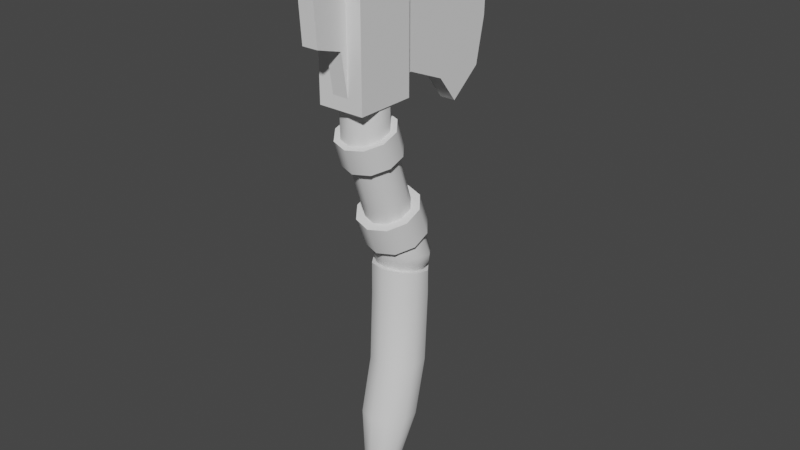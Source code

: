 # Source: yxa.blend  (saved by Blender 2.92.15; exported with 4.5.12 LTS)
import bpy
from mathutils import Matrix  # noqa: F401  (used for matrix-valued properties, if any)

bpy.ops.wm.read_factory_settings(use_empty=True)
scene = bpy.context.scene
scene.name = 'Scene'

# ---- collections
col_collection = bpy.data.collections.new('Collection'); scene.collection.children.link(col_collection)

# ---- node groups
ng_auto_smooth = bpy.data.node_groups.new('Auto Smooth', 'GeometryNodeTree')
_s = ng_auto_smooth.interface.new_socket(name='Geometry', in_out='OUTPUT', socket_type='NodeSocketGeometry')
_s = ng_auto_smooth.interface.new_socket(name='Geometry', in_out='INPUT', socket_type='NodeSocketGeometry')
_s = ng_auto_smooth.interface.new_socket(name='Angle', in_out='INPUT', socket_type='NodeSocketFloat')
_s.subtype = 'ANGLE'
_s.min_value = 0.0
_s.max_value = 3.142
ng_auto_smooth.is_modifier = True
_N = ng_auto_smooth.nodes; _L = ng_auto_smooth.links
n0 = _N.new('NodeGroupOutput'); n0.name = 'Group Output'; n0.location = (480, -100)
n1 = _N.new('NodeGroupInput'); n1.name = 'Group Input'; n1.location = (-420, -300)
n2 = _N.new('NodeGroupInput'); n2.name = 'Group Input.001'; n2.location = (-60, -100)
n3 = _N.new('GeometryNodeSetShadeSmooth'); n3.name = 'Set Shade Smooth'; n3.location = (120, -100)
n3.domain = 'EDGE'
n4 = _N.new('GeometryNodeSetShadeSmooth'); n4.name = 'Set Shade Smooth.001'; n4.location = (300, -100)
n5 = _N.new('GeometryNodeInputMeshEdgeAngle'); n5.name = 'Edge Angle'; n5.location = (-420, -220)
n6 = _N.new('GeometryNodeInputEdgeSmooth'); n6.name = 'Is Edge Smooth'; n6.location = (-60, -160)
n7 = _N.new('GeometryNodeInputShadeSmooth'); n7.name = 'Is Face Smooth'; n7.location = (-240, -340)
n8 = _N.new('FunctionNodeBooleanMath'); n8.name = 'Boolean Math'; n8.location = (-60, -220)
n9 = _N.new('FunctionNodeCompare'); n9.name = 'Compare'; n9.location = (-240, -180)
n9.operation = 'LESS_EQUAL'
_L.new(n5.outputs[0], n9.inputs[0])
_L.new(n4.outputs[0], n0.inputs[0])
_L.new(n1.outputs[1], n9.inputs[1])
_L.new(n9.outputs[0], n8.inputs[0])
_L.new(n7.outputs[0], n8.inputs[1])
_L.new(n2.outputs[0], n3.inputs[0])
_L.new(n6.outputs[0], n3.inputs[1])
_L.new(n3.outputs[0], n4.inputs[0])
_L.new(n8.outputs[0], n3.inputs[2])
n0.is_active_output = True

# ---- world
world_world = bpy.data.worlds.new('World'); scene.world = world_world
world_world.use_nodes = True; world_world.node_tree.nodes.clear()
_N = world_world.node_tree.nodes; _L = world_world.node_tree.links
n0 = _N.new('ShaderNodeOutputWorld'); n0.name = 'World Output'; n0.location = (300, 300)
n1 = _N.new('ShaderNodeBackground'); n1.name = 'Background'; n1.location = (10, 300)
n1.inputs[0].default_value = (0.05088, 0.05088, 0.05088, 1.0)
_L.new(n1.outputs[0], n0.inputs[0])
n0.is_active_output = True
world_world.color = (0.05088, 0.05088, 0.05088)
world_world.use_sun_shadow = False
world_world.sun_shadow_jitter_overblur = 0.0

# ---- meshes
me_cylinder = bpy.data.meshes.new('Cylinder')
me_cylinder.from_pydata([(2.987e-10, 0.1219, 0.3652), (0.07163, 0.0986, 0.3652), (0.1159, 0.03766, 0.3652), (0.1159, -0.03766, 0.3652), (0.07163, -0.0986, 0.3652), (2.987e-10, -0.1219, 0.3652), (-0.07163, -0.0986, 0.3652), (-0.1159, -0.03766, 0.3652), (-0.1159, 0.03766, 0.3652), (-0.07163, 0.0986, 0.3652), (0.1049, 0.2103, 0.6707), (-1.252e-08, 0.2444, 0.6707), (0.1698, 0.1211, 0.6707), (0.1698, 0.01078, 0.6707), (0.1049, -0.07846, 0.6707), (-1.252e-08, -0.1126, 0.6707), (-0.1049, -0.07846, 0.6707), (-0.1698, 0.01078, 0.6707), (-0.1698, 0.1211, 0.6707), (-0.1049, 0.2103, 0.6707), (0.1049, 0.2961, 1.036), (-1.252e-08, 0.3301, 1.036), (0.1698, 0.2068, 1.036), (0.1698, 0.0965, 1.036), (0.1049, 0.007257, 1.036), (-1.252e-08, -0.02683, 1.036), (-0.1049, 0.007257, 1.036), (-0.1698, 0.0965, 1.036), (-0.1698, 0.2068, 1.036), (-0.1049, 0.2961, 1.036), (0.1049, 0.3182, 1.495), (-1.252e-08, 0.3523, 1.495), (0.1698, 0.229, 1.495), (0.1698, 0.1187, 1.495), (0.1049, 0.02941, 1.495), (-1.252e-08, -0.004676, 1.495), (-0.1049, 0.02941, 1.495), (-0.1698, 0.1187, 1.495), (-0.1698, 0.229, 1.495), (-0.1049, 0.3182, 1.495), (0.08595, 0.2897, 1.652), (-4.034e-08, 0.3171, 1.646), (0.1391, 0.2181, 1.666), (0.1391, 0.1295, 1.684), (0.08595, 0.0579, 1.699), (-4.034e-08, 0.03053, 1.705), (-0.08595, 0.0579, 1.699), (-0.1391, 0.1295, 1.684), (-0.1391, 0.2181, 1.666), (-0.08595, 0.2897, 1.652), (0.1049, 0.3153, 1.647), (-4.034e-08, 0.3487, 1.64), (0.1698, 0.2279, 1.664), (0.1698, 0.1198, 1.686), (0.1049, 0.03232, 1.704), (-4.034e-08, -0.001078, 1.711), (-0.1049, 0.03232, 1.704), (-0.1698, 0.1198, 1.686), (-0.1698, 0.2279, 1.664), (-0.1049, 0.3153, 1.647), (0.09307, 0.2544, 1.961), (-7.431e-08, 0.2824, 1.973), (0.1506, 0.181, 1.932), (0.1506, 0.09025, 1.895), (0.09307, 0.01686, 1.865), (-7.431e-08, -0.01117, 1.854), (-0.09307, 0.01686, 1.865), (-0.1506, 0.09025, 1.895), (-0.1506, 0.181, 1.932), (-0.09307, 0.2544, 1.961), (0.1172, 0.2852, 1.974), (-7.271e-08, 0.3205, 1.988), (0.1897, 0.1927, 1.937), (0.1897, 0.07847, 1.89), (0.1172, -0.01397, 1.853), (-7.271e-08, -0.04928, 1.839), (-0.1172, -0.01397, 1.853), (-0.1897, 0.07847, 1.89), (-0.1897, 0.1927, 1.937), (-0.1172, 0.2852, 1.974), (0.08421, 0.1683, 2.142), (-4.986e-08, 0.1937, 2.152), (0.1363, 0.1019, 2.115), (0.1363, 0.01983, 2.082), (0.08421, -0.04657, 2.055), (-4.193e-08, -0.07193, 2.044), (-0.08421, -0.04657, 2.055), (-0.1363, 0.01983, 2.082), (-0.1363, 0.1019, 2.115), (-0.08421, 0.1683, 2.142), (0.1172, 0.2105, 2.159), (-4.81e-08, 0.2458, 2.173), (0.1897, 0.118, 2.121), (0.1897, 0.00374, 2.075), (0.1172, -0.08871, 2.038), (-4.81e-08, -0.124, 2.023), (-0.1172, -0.08871, 2.038), (-0.1897, 0.00374, 2.075), (-0.1897, 0.118, 2.121), (-0.1172, 0.2105, 2.159), (0.08421, 0.04072, 2.513), (4.653e-08, 0.06657, 2.521), (0.1363, -0.02696, 2.489), (0.1363, -0.1106, 2.46), (0.08421, -0.1783, 2.437), (5.445e-08, -0.2041, 2.428), (-0.08421, -0.1783, 2.437), (-0.1363, -0.1106, 2.46), (-0.1363, -0.02696, 2.489), (-0.08421, 0.04072, 2.513), (0.1094, 0.07351, 2.524), (4.864e-08, 0.1071, 2.536), (0.1771, -0.01443, 2.493), (0.1771, -0.1231, 2.456), (0.1094, -0.2111, 2.425), (5.893e-08, -0.2447, 2.414), (-0.1094, -0.2111, 2.425), (-0.1771, -0.1231, 2.456), (-0.1771, -0.01443, 2.493), (-0.1094, 0.07351, 2.524), (0.08658, -0.01304, 2.677), (9.475e-08, 0.01354, 2.687), (0.1401, -0.08262, 2.653), (0.1401, -0.1686, 2.623), (0.08658, -0.2382, 2.599), (1.148e-07, -0.2648, 2.59), (-0.08658, -0.2382, 2.599), (-0.1401, -0.1686, 2.623), (-0.1401, -0.08262, 2.653), (-0.08658, -0.01304, 2.677), (0.1094, 0.01667, 2.688), (9.78e-08, 0.05026, 2.699), (0.1771, -0.07127, 2.657), (0.1771, -0.18, 2.62), (0.1094, -0.2679, 2.589), (1.081e-07, -0.3015, 2.577), (-0.1094, -0.2679, 2.589), (-0.1771, -0.18, 2.62), (-0.1771, -0.07127, 2.657), (-0.1094, 0.01667, 2.688), (0.1401, -0.1704, 3.833), (0.08658, -0.2441, 3.832), (1.533e-07, -0.2722, 3.831), (-0.08658, -0.2441, 3.832), (0.0001607, 0.07429, 0.04277), (0.04517, 0.06141, 0.06104), (0.07592, 0.02408, 0.09335), (0.07916, -0.02621, 0.129), (0.05034, -0.06961, 0.1532), (0.0001607, -0.08601, 0.1542), (-0.0488, -0.06794, 0.1315), (-0.07586, -0.02524, 0.09622), (-0.07286, 0.02319, 0.06319), (-0.04387, 0.06006, 0.04356), (0.1082, 0.3291, 1.754), (0.1032, 0.3247, 1.705), (-4.096e-08, 0.3575, 1.698), (-4.485e-08, 0.3641, 1.747), (0.1743, 0.2376, 1.772), (0.1669, 0.2387, 1.722), (0.1725, 0.1244, 1.795), (0.1669, 0.1324, 1.744), (0.1043, 0.03316, 1.814), (0.1032, 0.04645, 1.761), (-5.576e-08, -0.001204, 1.821), (-4.096e-08, 0.01361, 1.768), (-0.1043, 0.03316, 1.814), (-0.1032, 0.04645, 1.761), (-0.1725, 0.1244, 1.795), (-0.1669, 0.1324, 1.744), (-0.1743, 0.2376, 1.772), (-0.1669, 0.2387, 1.722), (-0.1082, 0.3291, 1.754), (-0.1032, 0.3247, 1.705), (0.1401, -0.1028, 3.834), (-0.1126, -0.2082, 3.832), (0.08658, -0.006328, 3.754), (0.1401, -0.07946, 3.818), (-0.1401, -0.0797, 3.739), (-0.08658, -0.006666, 3.706), (1.287e-07, 0.02131, 3.712), (-0.1401, -0.1704, 3.799), (-0.05262, -0.5351, 3.21), (-0.05262, 0.6117, 2.614), (-0.05262, -0.5625, 3.602), (-0.05262, 0.9016, 3.547), (-0.05262, -0.5488, 3.406), (-0.05262, 0.8832, 3.07), (-0.05262, -0.542, 3.308), (-0.05262, 0.8203, 2.779), (-0.05262, 0.2035, 2.901), (-0.05262, 0.475, 2.787), (-0.05262, 0.69, 3.569), (-0.05262, 0.202, 3.603), (-0.05262, -0.1803, 3.629), (-0.05262, -0.3114, 2.835), (-0.05262, -0.3714, 3.62), (-0.05262, -0.3637, 3.159), (-0.05262, -0.05398, 2.868), (-0.05262, 0.01085, 3.624), (0.05143, -0.5351, 3.21), (0.05143, 0.6117, 2.614), (0.05143, -0.5625, 3.602), (0.05143, 0.9016, 3.547), (0.05143, -0.5488, 3.406), (0.05143, 0.8832, 3.07), (0.05143, -0.542, 3.308), (0.05143, 0.8203, 2.779), (0.05143, 0.2035, 2.901), (0.05143, 0.475, 2.787), (0.05143, 0.69, 3.569), (0.05143, 0.202, 3.603), (0.05143, -0.1803, 3.629), (0.05143, -0.3114, 2.835), (0.05143, -0.3714, 3.62), (0.05143, -0.3637, 3.159), (0.05143, -0.05398, 2.868), (0.05143, 0.01085, 3.624), (-0.1504, -0.3204, 2.81), (-0.1504, -0.3204, 3.633), (-0.1504, 0.06604, 2.81), (-0.1504, 0.06604, 3.633), (0.1504, -0.3204, 2.81), (0.1504, -0.3204, 3.633), (0.1504, 0.06604, 2.81), (0.1504, 0.06604, 3.633)], [], [(144, 0, 1, 145), (145, 1, 2, 146), (146, 2, 3, 147), (147, 3, 4, 148), (148, 4, 5, 149), (149, 5, 6, 150), (150, 6, 7, 151), (151, 7, 8, 152), (6, 5, 15, 16), (152, 8, 9, 153), (153, 9, 0, 144), (15, 14, 24, 25), (5, 4, 14, 15), (4, 3, 13, 14), (1, 0, 11, 10), (3, 2, 12, 13), (2, 1, 10, 12), (0, 9, 19, 11), (9, 8, 18, 19), (8, 7, 17, 18), (7, 6, 16, 17), (22, 20, 30, 32), (12, 10, 20, 22), (19, 18, 28, 29), (16, 15, 25, 26), (13, 12, 22, 23), (11, 19, 29, 21), (17, 16, 26, 27), (14, 13, 23, 24), (10, 11, 21, 20), (18, 17, 27, 28), (36, 35, 55, 56), (29, 28, 38, 39), (26, 25, 35, 36), (23, 22, 32, 33), (21, 29, 39, 31), (27, 26, 36, 37), (24, 23, 33, 34), (20, 21, 31, 30), (28, 27, 37, 38), (25, 24, 34, 35), (164, 162, 64, 65), (33, 32, 52, 53), (31, 39, 59, 51), (37, 36, 56, 57), (34, 33, 53, 54), (30, 31, 51, 50), (38, 37, 57, 58), (35, 34, 54, 55), (32, 30, 50, 52), (39, 38, 58, 59), (41, 40, 50, 51), (40, 42, 52, 50), (42, 43, 53, 52), (43, 44, 54, 53), (44, 45, 55, 54), (45, 46, 56, 55), (46, 47, 57, 56), (47, 48, 58, 57), (48, 49, 59, 58), (49, 41, 51, 59), (42, 40, 155, 159), (158, 154, 60, 62), (172, 170, 68, 69), (166, 164, 65, 66), (157, 172, 69, 61), (168, 166, 66, 67), (162, 160, 63, 64), (160, 158, 62, 63), (170, 168, 67, 68), (65, 64, 74, 75), (48, 47, 169, 171), (45, 44, 163, 165), (154, 157, 61, 60), (49, 48, 171, 173), (46, 45, 165, 167), (43, 42, 159, 161), (41, 49, 173, 156), (47, 46, 167, 169), (44, 43, 161, 163), (72, 70, 90, 92), (62, 60, 70, 72), (69, 68, 78, 79), (66, 65, 75, 76), (63, 62, 72, 73), (61, 69, 79, 71), (67, 66, 76, 77), (64, 63, 73, 74), (60, 61, 71, 70), (68, 67, 77, 78), (82, 80, 100, 102), (79, 78, 98, 99), (76, 75, 95, 96), (73, 72, 92, 93), (71, 79, 99, 91), (77, 76, 96, 97), (74, 73, 93, 94), (70, 71, 91, 90), (78, 77, 97, 98), (75, 74, 94, 95), (81, 80, 90, 91), (80, 82, 92, 90), (82, 83, 93, 92), (83, 84, 94, 93), (84, 85, 95, 94), (85, 86, 96, 95), (86, 87, 97, 96), (87, 88, 98, 97), (88, 89, 99, 98), (89, 81, 91, 99), (109, 108, 118, 119), (89, 88, 108, 109), (86, 85, 105, 106), (83, 82, 102, 103), (81, 89, 109, 101), (87, 86, 106, 107), (84, 83, 103, 104), (80, 81, 101, 100), (88, 87, 107, 108), (85, 84, 104, 105), (116, 115, 135, 136), (106, 105, 115, 116), (103, 102, 112, 113), (101, 109, 119, 111), (107, 106, 116, 117), (104, 103, 113, 114), (100, 101, 111, 110), (108, 107, 117, 118), (105, 104, 114, 115), (102, 100, 110, 112), (125, 124, 141, 142), (113, 112, 132, 133), (111, 119, 139, 131), (117, 116, 136, 137), (114, 113, 133, 134), (110, 111, 131, 130), (118, 117, 137, 138), (115, 114, 134, 135), (112, 110, 130, 132), (119, 118, 138, 139), (121, 120, 130, 131), (120, 122, 132, 130), (122, 123, 133, 132), (123, 124, 134, 133), (124, 125, 135, 134), (125, 126, 136, 135), (126, 127, 137, 136), (127, 128, 138, 137), (128, 129, 139, 138), (129, 121, 131, 139), (174, 175, 143, 142, 141, 140), (126, 125, 142, 143), (124, 123, 140, 141), (150, 151, 152, 153, 144, 145, 146, 147, 148, 149), (155, 156, 157, 154), (159, 155, 154, 158), (161, 159, 158, 160), (163, 161, 160, 162), (165, 163, 162, 164), (167, 165, 164, 166), (169, 167, 166, 168), (171, 169, 168, 170), (173, 171, 170, 172), (156, 173, 172, 157), (40, 41, 156, 155), (121, 129, 179, 180), (129, 128, 178, 179), (128, 127, 181, 178), (122, 120, 176, 177), (120, 121, 180, 176), (127, 126, 143, 175, 181), (174, 177, 176, 180, 179, 178, 181, 175), (123, 122, 177, 174, 140), (188, 186, 184, 196, 194, 199, 193, 192, 185, 187, 189, 183, 191, 190, 198, 195, 197, 182), (206, 200, 215, 213, 216, 208, 209, 201, 207, 205, 203, 210, 211, 217, 212, 214, 202, 204), (188, 182, 200, 206), (183, 189, 207, 201), (195, 198, 216, 213), (191, 183, 201, 209), (194, 196, 214, 212), (199, 194, 212, 217), (193, 199, 217, 211), (187, 185, 203, 205), (198, 190, 208, 216), (196, 184, 202, 214), (190, 191, 209, 208), (184, 186, 204, 202), (182, 197, 215, 200), (185, 192, 210, 203), (197, 195, 213, 215), (189, 187, 205, 207), (192, 193, 211, 210), (186, 188, 206, 204), (218, 219, 221, 220), (220, 221, 225, 224), (224, 225, 223, 222), (222, 223, 219, 218), (220, 224, 222, 218), (225, 221, 219, 223)])
me_cylinder.polygons.foreach_set('use_smooth', [True] * 199)
_uv = me_cylinder.uv_layers.new(name='UVMap')
_uv.uv.foreach_set('vector', [0.0005619, 0.1046, 0.06013, 0.1051, 0.05939, 0.1189, 0.00344, 0.1133, 0.004219, 0.1198, 0.05981, 0.1256, 0.05776, 0.1391, 0.008722, 0.1294, 0.009232, 0.1389, 0.05835, 0.1458, 0.05582, 0.1591, 0.01386, 0.149, 0.0137, 0.1616, 0.05637, 0.1656, 0.05443, 0.1789, 0.01666, 0.1715, 0.01511, 0.1864, 0.05403, 0.1856, 0.0536, 0.1992, 0.015, 0.196, 0.01499, 0.00687, 0.0536, 0.003679, 0.05403, 0.01731, 0.01117, 0.01644, 0.01281, 0.03205, 0.05443, 0.02395, 0.05637, 0.03729, 0.007851, 0.04191, 0.008076, 0.05514, 0.05582, 0.04381, 0.05835, 0.05714, 0.003838, 0.06484, 0.05403, 0.01731, 0.0536, 0.003679, 0.1089, 0.002464, 0.1095, 0.02242, 0.003312, 0.07452, 0.05776, 0.06376, 0.05981, 0.07729, 0.001053, 0.08348, 0.0002452, 0.08992, 0.05939, 0.08404, 0.06013, 0.09779, 0.0005624, 0.09837, 0.1089, 0.2004, 0.1095, 0.1805, 0.1775, 0.1778, 0.1767, 0.1978, 0.0536, 0.1992, 0.05403, 0.1856, 0.1095, 0.1805, 0.1089, 0.2004, 0.05443, 0.1789, 0.05637, 0.1656, 0.1124, 0.1609, 0.1095, 0.1805, 0.05939, 0.1189, 0.06013, 0.1051, 0.1202, 0.1014, 0.1191, 0.1216, 0.05582, 0.1591, 0.05835, 0.1458, 0.1161, 0.1414, 0.1124, 0.1609, 0.05776, 0.1391, 0.05981, 0.1256, 0.1191, 0.1216, 0.1161, 0.1414, 0.06013, 0.09779, 0.05939, 0.08404, 0.1191, 0.08131, 0.1202, 0.1014, 0.05981, 0.07729, 0.05776, 0.06376, 0.1161, 0.0615, 0.1191, 0.08131, 0.05835, 0.05714, 0.05582, 0.04381, 0.1124, 0.04196, 0.1161, 0.0615, 0.05637, 0.03729, 0.05443, 0.02395, 0.1095, 0.02242, 0.1124, 0.04196, 0.1825, 0.1389, 0.1846, 0.1201, 0.2651, 0.1215, 0.2638, 0.1415, 0.1161, 0.1414, 0.1191, 0.1216, 0.1846, 0.1201, 0.1825, 0.1389, 0.1191, 0.08131, 0.1161, 0.0615, 0.1825, 0.06404, 0.1846, 0.08283, 0.1095, 0.02242, 0.1089, 0.002464, 0.1767, 0.005132, 0.1775, 0.0251, 0.1124, 0.1609, 0.1161, 0.1414, 0.1825, 0.1389, 0.1797, 0.1581, 0.1202, 0.1014, 0.1191, 0.08131, 0.1846, 0.08283, 0.1856, 0.1014, 0.1124, 0.04196, 0.1095, 0.02242, 0.1775, 0.0251, 0.1797, 0.04483, 0.1095, 0.1805, 0.1124, 0.1609, 0.1797, 0.1581, 0.1775, 0.1778, 0.1191, 0.1216, 0.1202, 0.1014, 0.1856, 0.1014, 0.1846, 0.1201, 0.1161, 0.0615, 0.1124, 0.04196, 0.1797, 0.04483, 0.1825, 0.06404, 0.2606, 0.02174, 0.2596, 0.002095, 0.2981, 0.0002452, 0.2979, 0.01991, 0.1846, 0.08283, 0.1825, 0.06404, 0.2638, 0.06137, 0.2651, 0.08139, 0.1775, 0.0251, 0.1767, 0.005132, 0.2596, 0.002095, 0.2606, 0.02174, 0.1797, 0.1581, 0.1825, 0.1389, 0.2638, 0.1415, 0.2622, 0.1614, 0.1856, 0.1014, 0.1846, 0.08283, 0.2651, 0.08139, 0.2655, 0.1014, 0.1797, 0.04483, 0.1775, 0.0251, 0.2606, 0.02174, 0.2622, 0.04148, 0.1775, 0.1778, 0.1797, 0.1581, 0.2622, 0.1614, 0.2606, 0.1812, 0.1846, 0.1201, 0.1856, 0.1014, 0.2655, 0.1014, 0.2651, 0.1215, 0.1825, 0.06404, 0.1797, 0.04483, 0.2622, 0.04148, 0.2638, 0.06137, 0.1767, 0.1978, 0.1775, 0.1778, 0.2606, 0.1812, 0.2596, 0.2008, 0.3026, 0.1643, 0.3213, 0.158, 0.3211, 0.1678, 0.3038, 0.1705, 0.2622, 0.1614, 0.2638, 0.1415, 0.2944, 0.1443, 0.2967, 0.1641, 0.2655, 0.1014, 0.2651, 0.08139, 0.2926, 0.08064, 0.2918, 0.1007, 0.2622, 0.04148, 0.2606, 0.02174, 0.2981, 0.0192, 0.2965, 0.03894, 0.2606, 0.1812, 0.2622, 0.1614, 0.2965, 0.164, 0.2981, 0.1837, 0.2651, 0.1215, 0.2655, 0.1014, 0.2918, 0.1022, 0.2926, 0.1223, 0.2638, 0.06137, 0.2622, 0.04148, 0.2967, 0.03881, 0.2944, 0.05863, 0.2596, 0.2008, 0.2606, 0.1812, 0.2979, 0.183, 0.2981, 0.2026, 0.2638, 0.1415, 0.2651, 0.1215, 0.2926, 0.1236, 0.2946, 0.1436, 0.2651, 0.08139, 0.2638, 0.06137, 0.2946, 0.0593, 0.2926, 0.07926, 0.3174, 0.564, 0.3328, 0.559, 0.3362, 0.5637, 0.3174, 0.5698, 0.3328, 0.559, 0.3424, 0.5459, 0.3479, 0.5477, 0.3362, 0.5637, 0.3424, 0.5459, 0.3424, 0.5297, 0.3479, 0.5279, 0.3479, 0.5477, 0.3424, 0.5297, 0.3328, 0.5166, 0.3362, 0.512, 0.3479, 0.5279, 0.3328, 0.5166, 0.3174, 0.5116, 0.3174, 0.5058, 0.3362, 0.512, 0.3169, 0.5116, 0.3015, 0.5166, 0.2981, 0.512, 0.3169, 0.5058, 0.3015, 0.5166, 0.292, 0.5297, 0.2865, 0.5279, 0.2981, 0.512, 0.292, 0.5297, 0.292, 0.5459, 0.2865, 0.5477, 0.2865, 0.5279, 0.292, 0.5459, 0.3015, 0.559, 0.2981, 0.5637, 0.2865, 0.5477, 0.3015, 0.559, 0.3169, 0.564, 0.3169, 0.5698, 0.2981, 0.5637, 0.3376, 0.1162, 0.3441, 0.1014, 0.3554, 0.1046, 0.3476, 0.1224, 0.3547, 0.1282, 0.363, 0.1094, 0.3903, 0.1381, 0.3769, 0.1493, 0.363, 0.06132, 0.3547, 0.04258, 0.3769, 0.02147, 0.3903, 0.03268, 0.3213, 0.01276, 0.3026, 0.006401, 0.3038, 0.0002452, 0.3211, 0.002902, 0.3669, 0.08396, 0.3641, 0.06373, 0.4026, 0.05448, 0.408, 0.07117, 0.3388, 0.02461, 0.3217, 0.01286, 0.3225, 0.003029, 0.3398, 0.00535, 0.3217, 0.1579, 0.3388, 0.1461, 0.3398, 0.1654, 0.3225, 0.1677, 0.34, 0.1455, 0.3532, 0.1296, 0.3634, 0.1585, 0.3466, 0.1637, 0.3532, 0.04111, 0.34, 0.0252, 0.3466, 0.007089, 0.3634, 0.01225, 0.4817, 0.168, 0.4984, 0.1626, 0.5027, 0.1685, 0.4817, 0.1754, 0.3376, 0.05449, 0.3273, 0.042, 0.3352, 0.03332, 0.3476, 0.04831, 0.2986, 0.1432, 0.3139, 0.1379, 0.3192, 0.1485, 0.3008, 0.1547, 0.3641, 0.107, 0.3669, 0.08678, 0.408, 0.09957, 0.4026, 0.1163, 0.3441, 0.06932, 0.3376, 0.05449, 0.3476, 0.04831, 0.3554, 0.06611, 0.3139, 0.0328, 0.2986, 0.02758, 0.3008, 0.01601, 0.3192, 0.02228, 0.3273, 0.1287, 0.3376, 0.1162, 0.3476, 0.1224, 0.3352, 0.1374, 0.3463, 0.08537, 0.3441, 0.06932, 0.3554, 0.06611, 0.3581, 0.08537, 0.3273, 0.042, 0.3139, 0.0328, 0.3192, 0.02228, 0.3352, 0.03332, 0.3139, 0.1379, 0.3273, 0.1287, 0.3352, 0.1374, 0.3192, 0.1485, 0.4023, 0.5053, 0.3802, 0.5053, 0.3802, 0.4696, 0.4023, 0.4696, 0.5087, 0.1308, 0.4984, 0.1166, 0.5027, 0.1107, 0.5157, 0.1286, 0.2157, 0.4723, 0.2054, 0.4865, 0.1984, 0.4842, 0.2114, 0.4664, 0.2157, 0.5183, 0.2324, 0.5237, 0.2324, 0.531, 0.2114, 0.5242, 0.5087, 0.1484, 0.5087, 0.1308, 0.5157, 0.1286, 0.5157, 0.1507, 0.2324, 0.4669, 0.2157, 0.4723, 0.2114, 0.4664, 0.2324, 0.4595, 0.2054, 0.5041, 0.2157, 0.5183, 0.2114, 0.5242, 0.1984, 0.5063, 0.4984, 0.1626, 0.5087, 0.1484, 0.5157, 0.1507, 0.5027, 0.1685, 0.4984, 0.1166, 0.4817, 0.1112, 0.4817, 0.1039, 0.5027, 0.1107, 0.2054, 0.4865, 0.2054, 0.5041, 0.1984, 0.5063, 0.1984, 0.4842, 0.4102, 0.03203, 0.4109, 0.01617, 0.4812, 0.01612, 0.4812, 0.03199, 0.2692, 0.4696, 0.2913, 0.4696, 0.2913, 0.5053, 0.2692, 0.5053, 0.3355, 0.4696, 0.3576, 0.4696, 0.3576, 0.5053, 0.3355, 0.5053, 0.4244, 0.5053, 0.4023, 0.5053, 0.4023, 0.4696, 0.4244, 0.4696, 0.2471, 0.4696, 0.2692, 0.4696, 0.2692, 0.5053, 0.2471, 0.5053, 0.3134, 0.4696, 0.3355, 0.4696, 0.3355, 0.5053, 0.3134, 0.5053, 0.4465, 0.5053, 0.4244, 0.5053, 0.4244, 0.4696, 0.4465, 0.4696, 0.3802, 0.5053, 0.3581, 0.5053, 0.3581, 0.4696, 0.3802, 0.4696, 0.2913, 0.4696, 0.3134, 0.4696, 0.3134, 0.5053, 0.2913, 0.5053, 0.4686, 0.5053, 0.4465, 0.5053, 0.4465, 0.4696, 0.4686, 0.4696, 0.4691, 0.5311, 0.4842, 0.5262, 0.4901, 0.5343, 0.4691, 0.5411, 0.4842, 0.5262, 0.4935, 0.5133, 0.5031, 0.5164, 0.4901, 0.5343, 0.4935, 0.5133, 0.4935, 0.4974, 0.5031, 0.4943, 0.5031, 0.5164, 0.4935, 0.4974, 0.4842, 0.4846, 0.4901, 0.4765, 0.5031, 0.4943, 0.4842, 0.4846, 0.4691, 0.4797, 0.4691, 0.4696, 0.4901, 0.4765, 0.1639, 0.521, 0.179, 0.5161, 0.1849, 0.5242, 0.1639, 0.531, 0.179, 0.5161, 0.1883, 0.5032, 0.1979, 0.5063, 0.1849, 0.5242, 0.1883, 0.5032, 0.1883, 0.4874, 0.1979, 0.4842, 0.1979, 0.5063, 0.1883, 0.4874, 0.179, 0.4745, 0.1849, 0.4664, 0.1979, 0.4842, 0.179, 0.4745, 0.1639, 0.4696, 0.1639, 0.4595, 0.1849, 0.4664, 0.5313, 0.158, 0.5406, 0.1452, 0.5479, 0.1475, 0.5358, 0.1642, 0.4109, 0.1435, 0.4102, 0.1277, 0.4812, 0.1277, 0.4812, 0.1436, 0.4087, 0.09597, 0.4085, 0.0801, 0.4811, 0.0801, 0.4811, 0.09597, 0.4094, 0.04788, 0.4102, 0.03203, 0.4812, 0.03199, 0.4811, 0.04786, 0.4111, 0.1594, 0.4109, 0.1435, 0.4812, 0.1436, 0.4812, 0.1595, 0.4094, 0.1118, 0.4087, 0.09597, 0.4811, 0.09597, 0.4811, 0.1118, 0.4087, 0.06374, 0.4094, 0.04788, 0.4811, 0.04786, 0.4811, 0.06373, 0.4109, 0.01617, 0.4111, 0.0003037, 0.4812, 0.0002452, 0.4812, 0.01612, 0.4102, 0.1277, 0.4094, 0.1118, 0.4811, 0.1118, 0.4812, 0.1277, 0.4085, 0.07961, 0.4087, 0.06374, 0.4811, 0.06373, 0.4811, 0.0796, 0.3811, 0.171, 0.4017, 0.171, 0.4017, 0.2021, 0.3811, 0.2021, 0.5313, 0.1165, 0.5162, 0.1116, 0.5162, 0.1039, 0.5358, 0.1102, 0.5109, 0.4951, 0.5109, 0.5109, 0.5036, 0.5133, 0.5036, 0.4927, 0.5162, 0.1629, 0.5313, 0.158, 0.5358, 0.1642, 0.5162, 0.1706, 0.5406, 0.1293, 0.5313, 0.1165, 0.5358, 0.1102, 0.5479, 0.1269, 0.5202, 0.4822, 0.5109, 0.4951, 0.5036, 0.4927, 0.5157, 0.476, 0.5202, 0.5238, 0.5353, 0.5287, 0.5353, 0.5364, 0.5157, 0.53, 0.5406, 0.1452, 0.5406, 0.1293, 0.5479, 0.1269, 0.5479, 0.1475, 0.5353, 0.4773, 0.5202, 0.4822, 0.5157, 0.476, 0.5353, 0.4696, 0.5109, 0.5109, 0.5202, 0.5238, 0.5157, 0.53, 0.5036, 0.5133, 0.08159, 0.6279, 0.06536, 0.6262, 0.06528, 0.4053, 0.08159, 0.4054, 0.4817, 0.06212, 0.4817, 0.04149, 0.5128, 0.04149, 0.5128, 0.06212, 0.2986, 0.171, 0.3192, 0.171, 0.3192, 0.2021, 0.2986, 0.2021, 0.3605, 0.171, 0.3811, 0.171, 0.3811, 0.2021, 0.3605, 0.2021, 0.4817, 0.08274, 0.4817, 0.06212, 0.5128, 0.06212, 0.5128, 0.08274, 0.4817, 0.02087, 0.4817, 0.0002452, 0.5128, 0.0002453, 0.5128, 0.02087, 0.3399, 0.171, 0.3605, 0.171, 0.3605, 0.2021, 0.3399, 0.2021, 0.4817, 0.1034, 0.4817, 0.08274, 0.5128, 0.08274, 0.5128, 0.1034, 0.4817, 0.04149, 0.4817, 0.02087, 0.5128, 0.02087, 0.5128, 0.04149, 0.3192, 0.171, 0.3399, 0.171, 0.3399, 0.2021, 0.3192, 0.2021, 0.5358, 0.5294, 0.5513, 0.5244, 0.5554, 0.53, 0.5358, 0.5364, 0.5513, 0.5244, 0.5609, 0.5112, 0.5675, 0.5133, 0.5554, 0.53, 0.5609, 0.5112, 0.5609, 0.4948, 0.5675, 0.4927, 0.5675, 0.5133, 0.5609, 0.4948, 0.5513, 0.4816, 0.5554, 0.476, 0.5675, 0.4927, 0.5513, 0.4816, 0.5358, 0.4766, 0.5358, 0.4696, 0.5554, 0.476, 0.545, 0.007213, 0.5295, 0.01226, 0.5254, 0.006619, 0.545, 0.0002452, 0.5295, 0.01226, 0.5199, 0.02546, 0.5133, 0.0233, 0.5254, 0.006619, 0.5199, 0.02546, 0.5199, 0.04178, 0.5133, 0.04393, 0.5133, 0.0233, 0.5199, 0.04178, 0.5295, 0.05498, 0.5254, 0.06062, 0.5133, 0.04393, 0.5295, 0.05498, 0.545, 0.06002, 0.545, 0.06699, 0.5254, 0.06062, 0.368, 0.5058, 0.368, 0.5549, 0.3603, 0.5531, 0.3497, 0.5407, 0.3484, 0.5244, 0.3568, 0.5105, 0.1472, 0.4067, 0.1634, 0.4051, 0.1634, 0.6276, 0.1471, 0.6276, 0.06536, 0.6262, 0.0496, 0.622, 0.04896, 0.4052, 0.06528, 0.4053, 0.4288, 0.1975, 0.418, 0.1996, 0.408, 0.1963, 0.4022, 0.1892, 0.4023, 0.1809, 0.4081, 0.174, 0.418, 0.171, 0.4288, 0.1734, 0.436, 0.1808, 0.436, 0.1902, 0.3554, 0.1046, 0.3581, 0.08537, 0.3669, 0.08678, 0.3641, 0.107, 0.3476, 0.1224, 0.3554, 0.1046, 0.363, 0.1094, 0.3547, 0.1282, 0.3352, 0.1374, 0.3476, 0.1224, 0.3532, 0.1296, 0.34, 0.1455, 0.3192, 0.1485, 0.3352, 0.1374, 0.3388, 0.1461, 0.3217, 0.1579, 0.3008, 0.1547, 0.3192, 0.1485, 0.3213, 0.158, 0.3026, 0.1643, 0.3192, 0.02228, 0.3008, 0.01601, 0.3026, 0.006401, 0.3213, 0.01276, 0.3352, 0.03332, 0.3192, 0.02228, 0.3217, 0.01286, 0.3388, 0.02461, 0.3476, 0.04831, 0.3352, 0.03332, 0.34, 0.0252, 0.3532, 0.04111, 0.3554, 0.06611, 0.3476, 0.04831, 0.3547, 0.04258, 0.363, 0.06132, 0.3581, 0.08537, 0.3554, 0.06611, 0.3641, 0.06373, 0.3669, 0.08396, 0.3441, 0.1014, 0.3463, 0.08537, 0.3581, 0.08537, 0.3554, 0.1046, 0.08399, 0.4221, 0.1002, 0.4205, 0.0984, 0.6049, 0.08208, 0.6058, 0.1002, 0.4205, 0.116, 0.4163, 0.1146, 0.6109, 0.0984, 0.6049, 0.116, 0.4163, 0.1314, 0.411, 0.1308, 0.6218, 0.1146, 0.6109, 0.03416, 0.6167, 0.01841, 0.6125, 0.01647, 0.4194, 0.03266, 0.4079, 0.01841, 0.6125, 0.002159, 0.6109, 0.0002452, 0.4272, 0.01647, 0.4194, 0.1314, 0.411, 0.1472, 0.4067, 0.1471, 0.6276, 0.1392, 0.6277, 0.1308, 0.6218, 0.286, 0.5569, 0.2813, 0.5585, 0.2618, 0.5546, 0.2488, 0.5422, 0.2471, 0.5259, 0.2575, 0.512, 0.276, 0.5058, 0.286, 0.5078, 0.0496, 0.622, 0.03416, 0.6167, 0.03266, 0.4079, 0.03683, 0.4051, 0.04896, 0.4052, 0.3545, 0.2111, 0.3719, 0.2084, 0.4067, 0.2031, 0.4127, 0.237, 0.4171, 0.271, 0.419, 0.3053, 0.418, 0.3397, 0.419, 0.4274, 0.418, 0.4655, 0.3325, 0.4691, 0.2796, 0.4621, 0.2471, 0.4272, 0.2761, 0.4003, 0.2926, 0.3501, 0.283, 0.3046, 0.2733, 0.2591, 0.3305, 0.2451, 0.3371, 0.2137, 0.5268, 0.4612, 0.5094, 0.4586, 0.5028, 0.4272, 0.4457, 0.4132, 0.4553, 0.3677, 0.4649, 0.3222, 0.4484, 0.272, 0.4195, 0.2451, 0.4519, 0.2102, 0.5049, 0.2031, 0.5903, 0.2068, 0.5913, 0.2449, 0.5903, 0.3326, 0.5913, 0.367, 0.5894, 0.4012, 0.5851, 0.4353, 0.579, 0.4691, 0.5442, 0.4639, 0.6105, 0.5192, 0.6105, 0.5369, 0.5918, 0.5369, 0.5918, 0.5192, 0.6105, 0.8132, 0.6105, 0.8608, 0.5918, 0.8608, 0.5918, 0.8132, 0.6105, 0.6277, 0.6105, 0.6743, 0.5918, 0.6743, 0.5918, 0.6277, 0.6105, 0.7736, 0.6105, 0.8132, 0.5918, 0.8132, 0.5918, 0.7736, 0.6105, 0.3977, 0.6105, 0.432, 0.5918, 0.432, 0.5918, 0.3977, 0.6105, 0.3634, 0.6105, 0.3977, 0.5918, 0.3977, 0.5918, 0.3634, 0.6105, 0.329, 0.6105, 0.3634, 0.5918, 0.3634, 0.5918, 0.329, 0.6105, 0.9142, 0.6105, 0.9998, 0.5918, 0.9998, 0.5918, 0.9142, 0.6105, 0.6743, 0.6105, 0.7208, 0.5918, 0.7208, 0.5918, 0.6743, 0.6105, 0.432, 0.6105, 0.4664, 0.5918, 0.4664, 0.5918, 0.432, 0.6105, 0.7208, 0.6105, 0.7736, 0.5918, 0.7736, 0.5918, 0.7208, 0.6105, 0.4664, 0.6105, 0.5016, 0.5918, 0.5016, 0.5918, 0.4664, 0.6105, 0.5369, 0.6105, 0.5689, 0.5918, 0.5689, 0.5918, 0.5369, 0.6105, 0.2031, 0.6105, 0.2413, 0.5918, 0.2413, 0.5918, 0.2031, 0.6105, 0.5689, 0.6105, 0.6277, 0.5918, 0.6277, 0.5918, 0.5689, 0.6105, 0.8608, 0.6105, 0.9142, 0.5918, 0.9142, 0.5918, 0.8608, 0.6105, 0.2413, 0.6105, 0.329, 0.5918, 0.329, 0.5918, 0.2413, 0.6105, 0.5016, 0.6105, 0.5192, 0.5918, 0.5192, 0.5918, 0.5016, 0.1234, 0.2571, 0.1234, 0.4046, 0.05417, 0.4046, 0.05417, 0.2571, 0.05417, 0.2571, 0.05417, 0.4046, 0.0002452, 0.4046, 0.0002453, 0.2571, 0.2466, 0.2571, 0.2466, 0.4046, 0.1774, 0.4046, 0.1774, 0.2571, 0.1774, 0.2571, 0.1774, 0.4046, 0.1234, 0.4046, 0.1234, 0.2571, 0.2466, 0.2031, 0.2466, 0.2571, 0.1774, 0.2571, 0.1774, 0.2031, 0.1639, 0.459, 0.1639, 0.4051, 0.2332, 0.4051, 0.2332, 0.459])
me_cylinder.update()

# ---- objects
ob_cylinder = bpy.data.objects.new('Cylinder', me_cylinder)

# ---- transforms, parenting, visibility, modifiers, constraints
ob_cylinder.location = (0.0, 0.0, 0.0)
ob_cylinder.lineart.crease_threshold = 0.0
_m = ob_cylinder.modifiers.new('Auto Smooth', 'NODES')
_m.node_group = ng_auto_smooth
_gi = [s.identifier for s in ng_auto_smooth.interface.items_tree if s.item_type == 'SOCKET' and s.in_out == 'INPUT']
_m[_gi[1]] = 0.7575  # Angle

# ---- collection membership
col_collection.objects.link(ob_cylinder)

# ---- scene / render settings (as saved in the file)
scene.frame_start = 1; scene.frame_end = 250; scene.frame_set(2)
scene.render.engine = 'BLENDER_EEVEE_NEXT'
scene.cycles.use_denoising = False
scene.cycles.samples = 128
scene.cycles.sampling_pattern = 'TABULATED_SOBOL'
scene.cycles.use_adaptive_sampling = False
scene.cycles.use_light_tree = False
scene.view_settings.view_transform = 'Filmic'
bpy.context.view_layer.update()

# ---- added for rendering (the .blend has no active camera and no usable light): camera, sun
cam_auto = bpy.data.cameras.new('AutoCamera')
cam_auto.lens = 50.0
cam_auto.sensor_width = 36.0
cam_auto.clip_end = 1000.0
ob_auto_camera = bpy.data.objects.new('AutoCamera', cam_auto)
scene.collection.objects.link(ob_auto_camera)
ob_auto_camera.location = (3.77616, -4.36185, 4.9591)
ob_auto_camera.rotation_euler = (1.09748, -7.21219e-08, 0.694738)
scene.camera = ob_auto_camera
light_auto_sun = bpy.data.lights.new('AutoSun', 'SUN')
light_auto_sun.energy = 3.0
light_auto_sun.angle = 0.0523599
ob_auto_sun = bpy.data.objects.new('AutoSun', light_auto_sun)
scene.collection.objects.link(ob_auto_sun)
ob_auto_sun.rotation_euler = (0.872665, 0.174533, 0.523599)
bpy.context.view_layer.update()
